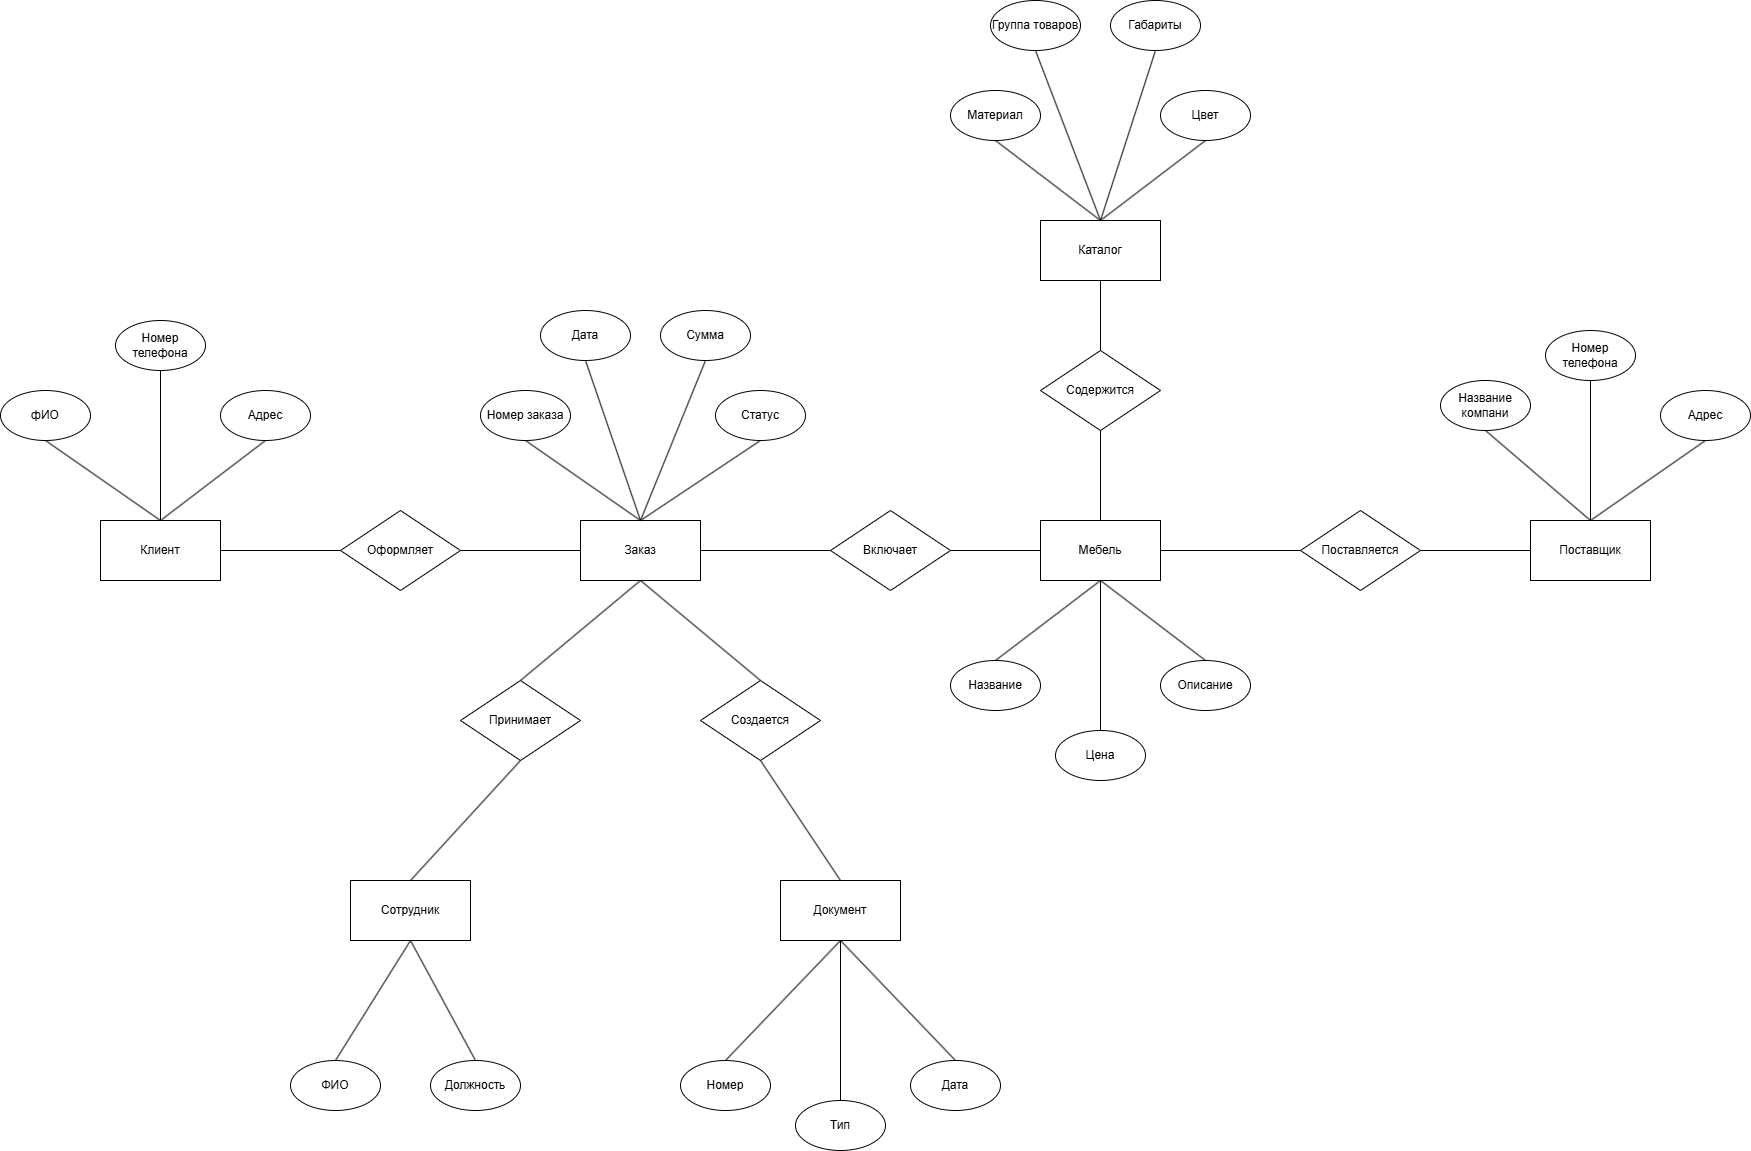

The diagram above was exported from draw.io. Its source (the exported page's mxGraphModel, read from the mxfile embedded in the PNG):
<mxGraphModel dx="3204" dy="2707" grid="1" gridSize="10" guides="1" tooltips="1" connect="1" arrows="1" fold="1" page="1" pageScale="1" pageWidth="827" pageHeight="1169" math="0" shadow="0">
  <root>
    <mxCell id="0" />
    <mxCell id="1" parent="0" />
    <mxCell id="Zr3_B2HQZSeyryzy157V-10" style="edgeStyle=orthogonalEdgeStyle;rounded=0;orthogonalLoop=1;jettySize=auto;html=1;exitX=1;exitY=0.5;exitDx=0;exitDy=0;entryX=0;entryY=0.5;entryDx=0;entryDy=0;endArrow=none;endFill=0;" edge="1" parent="1" source="Zr3_B2HQZSeyryzy157V-1" target="Zr3_B2HQZSeyryzy157V-8">
      <mxGeometry relative="1" as="geometry" />
    </mxCell>
    <mxCell id="Zr3_B2HQZSeyryzy157V-1" value="Клиент" style="rounded=0;whiteSpace=wrap;html=1;" vertex="1" parent="1">
      <mxGeometry x="-300" y="360" width="120" height="60" as="geometry" />
    </mxCell>
    <mxCell id="Zr3_B2HQZSeyryzy157V-13" style="rounded=0;orthogonalLoop=1;jettySize=auto;html=1;entryX=0.5;entryY=0;entryDx=0;entryDy=0;endArrow=none;endFill=0;exitX=0.5;exitY=1;exitDx=0;exitDy=0;" edge="1" parent="1" source="Zr3_B2HQZSeyryzy157V-2" target="Zr3_B2HQZSeyryzy157V-11">
      <mxGeometry relative="1" as="geometry" />
    </mxCell>
    <mxCell id="Zr3_B2HQZSeyryzy157V-14" style="rounded=0;orthogonalLoop=1;jettySize=auto;html=1;entryX=0.5;entryY=0;entryDx=0;entryDy=0;endArrow=none;endFill=0;exitX=0.5;exitY=1;exitDx=0;exitDy=0;" edge="1" parent="1" source="Zr3_B2HQZSeyryzy157V-2" target="Zr3_B2HQZSeyryzy157V-12">
      <mxGeometry relative="1" as="geometry" />
    </mxCell>
    <mxCell id="Zr3_B2HQZSeyryzy157V-18" style="rounded=0;orthogonalLoop=1;jettySize=auto;html=1;exitX=1;exitY=0.5;exitDx=0;exitDy=0;entryX=0;entryY=0.5;entryDx=0;entryDy=0;endArrow=none;endFill=0;" edge="1" parent="1" source="Zr3_B2HQZSeyryzy157V-2" target="Zr3_B2HQZSeyryzy157V-17">
      <mxGeometry relative="1" as="geometry" />
    </mxCell>
    <mxCell id="Zr3_B2HQZSeyryzy157V-2" value="Заказ" style="rounded=0;whiteSpace=wrap;html=1;" vertex="1" parent="1">
      <mxGeometry x="180" y="360" width="120" height="60" as="geometry" />
    </mxCell>
    <mxCell id="Zr3_B2HQZSeyryzy157V-44" style="rounded=0;orthogonalLoop=1;jettySize=auto;html=1;exitX=0.5;exitY=1;exitDx=0;exitDy=0;entryX=0.5;entryY=0;entryDx=0;entryDy=0;endArrow=none;endFill=0;" edge="1" parent="1" source="Zr3_B2HQZSeyryzy157V-3" target="Zr3_B2HQZSeyryzy157V-42">
      <mxGeometry relative="1" as="geometry" />
    </mxCell>
    <mxCell id="Zr3_B2HQZSeyryzy157V-45" style="rounded=0;orthogonalLoop=1;jettySize=auto;html=1;exitX=0.5;exitY=1;exitDx=0;exitDy=0;entryX=0.5;entryY=0;entryDx=0;entryDy=0;endArrow=none;endFill=0;" edge="1" parent="1" source="Zr3_B2HQZSeyryzy157V-3" target="Zr3_B2HQZSeyryzy157V-43">
      <mxGeometry relative="1" as="geometry" />
    </mxCell>
    <mxCell id="Zr3_B2HQZSeyryzy157V-3" value="Сотрудник" style="rounded=0;whiteSpace=wrap;html=1;" vertex="1" parent="1">
      <mxGeometry x="-50" y="720" width="120" height="60" as="geometry" />
    </mxCell>
    <mxCell id="Zr3_B2HQZSeyryzy157V-54" style="rounded=0;orthogonalLoop=1;jettySize=auto;html=1;exitX=0.5;exitY=0;exitDx=0;exitDy=0;entryX=0.5;entryY=1;entryDx=0;entryDy=0;endArrow=none;endFill=0;" edge="1" parent="1" source="Zr3_B2HQZSeyryzy157V-4" target="Zr3_B2HQZSeyryzy157V-53">
      <mxGeometry relative="1" as="geometry" />
    </mxCell>
    <mxCell id="Zr3_B2HQZSeyryzy157V-4" value="Каталог" style="rounded=0;whiteSpace=wrap;html=1;" vertex="1" parent="1">
      <mxGeometry x="640" y="60" width="120" height="60" as="geometry" />
    </mxCell>
    <mxCell id="Zr3_B2HQZSeyryzy157V-21" style="edgeStyle=orthogonalEdgeStyle;rounded=0;orthogonalLoop=1;jettySize=auto;html=1;exitX=0.5;exitY=0;exitDx=0;exitDy=0;entryX=0.5;entryY=1;entryDx=0;entryDy=0;endArrow=none;endFill=0;" edge="1" parent="1" source="Zr3_B2HQZSeyryzy157V-5" target="Zr3_B2HQZSeyryzy157V-20">
      <mxGeometry relative="1" as="geometry" />
    </mxCell>
    <mxCell id="Zr3_B2HQZSeyryzy157V-24" style="edgeStyle=orthogonalEdgeStyle;rounded=0;orthogonalLoop=1;jettySize=auto;html=1;exitX=1;exitY=0.5;exitDx=0;exitDy=0;entryX=0;entryY=0.5;entryDx=0;entryDy=0;endArrow=none;endFill=0;" edge="1" parent="1" source="Zr3_B2HQZSeyryzy157V-5" target="Zr3_B2HQZSeyryzy157V-23">
      <mxGeometry relative="1" as="geometry" />
    </mxCell>
    <mxCell id="Zr3_B2HQZSeyryzy157V-49" style="rounded=0;orthogonalLoop=1;jettySize=auto;html=1;exitX=0.5;exitY=1;exitDx=0;exitDy=0;entryX=0.5;entryY=0;entryDx=0;entryDy=0;endArrow=none;endFill=0;" edge="1" parent="1" source="Zr3_B2HQZSeyryzy157V-5" target="Zr3_B2HQZSeyryzy157V-46">
      <mxGeometry relative="1" as="geometry" />
    </mxCell>
    <mxCell id="Zr3_B2HQZSeyryzy157V-50" style="rounded=0;orthogonalLoop=1;jettySize=auto;html=1;exitX=0.5;exitY=1;exitDx=0;exitDy=0;entryX=0.5;entryY=0;entryDx=0;entryDy=0;endArrow=none;endFill=0;" edge="1" parent="1" source="Zr3_B2HQZSeyryzy157V-5" target="Zr3_B2HQZSeyryzy157V-48">
      <mxGeometry relative="1" as="geometry" />
    </mxCell>
    <mxCell id="Zr3_B2HQZSeyryzy157V-51" style="rounded=0;orthogonalLoop=1;jettySize=auto;html=1;exitX=0.5;exitY=1;exitDx=0;exitDy=0;entryX=0.5;entryY=0;entryDx=0;entryDy=0;endArrow=none;endFill=0;" edge="1" parent="1" source="Zr3_B2HQZSeyryzy157V-5" target="Zr3_B2HQZSeyryzy157V-47">
      <mxGeometry relative="1" as="geometry" />
    </mxCell>
    <mxCell id="Zr3_B2HQZSeyryzy157V-5" value="Мебель" style="rounded=0;whiteSpace=wrap;html=1;" vertex="1" parent="1">
      <mxGeometry x="640" y="360" width="120" height="60" as="geometry" />
    </mxCell>
    <mxCell id="Zr3_B2HQZSeyryzy157V-64" style="rounded=0;orthogonalLoop=1;jettySize=auto;html=1;exitX=0.5;exitY=1;exitDx=0;exitDy=0;entryX=0.5;entryY=0;entryDx=0;entryDy=0;endArrow=none;endFill=0;" edge="1" parent="1" source="Zr3_B2HQZSeyryzy157V-6" target="Zr3_B2HQZSeyryzy157V-62">
      <mxGeometry relative="1" as="geometry" />
    </mxCell>
    <mxCell id="Zr3_B2HQZSeyryzy157V-65" style="rounded=0;orthogonalLoop=1;jettySize=auto;html=1;exitX=0.5;exitY=1;exitDx=0;exitDy=0;entryX=0.5;entryY=0;entryDx=0;entryDy=0;endArrow=none;endFill=0;" edge="1" parent="1" source="Zr3_B2HQZSeyryzy157V-6" target="Zr3_B2HQZSeyryzy157V-61">
      <mxGeometry relative="1" as="geometry" />
    </mxCell>
    <mxCell id="Zr3_B2HQZSeyryzy157V-66" style="rounded=0;orthogonalLoop=1;jettySize=auto;html=1;exitX=0.5;exitY=1;exitDx=0;exitDy=0;entryX=0.5;entryY=0;entryDx=0;entryDy=0;endArrow=none;endFill=0;" edge="1" parent="1" source="Zr3_B2HQZSeyryzy157V-6" target="Zr3_B2HQZSeyryzy157V-63">
      <mxGeometry relative="1" as="geometry" />
    </mxCell>
    <mxCell id="Zr3_B2HQZSeyryzy157V-6" value="Документ" style="rounded=0;whiteSpace=wrap;html=1;" vertex="1" parent="1">
      <mxGeometry x="380" y="720" width="120" height="60" as="geometry" />
    </mxCell>
    <mxCell id="Zr3_B2HQZSeyryzy157V-7" value="Поставщик" style="rounded=0;whiteSpace=wrap;html=1;" vertex="1" parent="1">
      <mxGeometry x="1130" y="360" width="120" height="60" as="geometry" />
    </mxCell>
    <mxCell id="Zr3_B2HQZSeyryzy157V-9" style="edgeStyle=orthogonalEdgeStyle;rounded=0;orthogonalLoop=1;jettySize=auto;html=1;endArrow=none;endFill=0;" edge="1" parent="1" source="Zr3_B2HQZSeyryzy157V-8">
      <mxGeometry relative="1" as="geometry">
        <mxPoint x="180" y="390" as="targetPoint" />
      </mxGeometry>
    </mxCell>
    <mxCell id="Zr3_B2HQZSeyryzy157V-8" value="Оформляет" style="rhombus;whiteSpace=wrap;html=1;" vertex="1" parent="1">
      <mxGeometry x="-60" y="350" width="120" height="80" as="geometry" />
    </mxCell>
    <mxCell id="Zr3_B2HQZSeyryzy157V-15" style="rounded=0;orthogonalLoop=1;jettySize=auto;html=1;entryX=0.5;entryY=0;entryDx=0;entryDy=0;endArrow=none;endFill=0;exitX=0.5;exitY=1;exitDx=0;exitDy=0;" edge="1" parent="1" source="Zr3_B2HQZSeyryzy157V-11" target="Zr3_B2HQZSeyryzy157V-3">
      <mxGeometry relative="1" as="geometry" />
    </mxCell>
    <mxCell id="Zr3_B2HQZSeyryzy157V-11" value="Принимает" style="rhombus;whiteSpace=wrap;html=1;" vertex="1" parent="1">
      <mxGeometry x="60" y="520" width="120" height="80" as="geometry" />
    </mxCell>
    <mxCell id="Zr3_B2HQZSeyryzy157V-16" style="rounded=0;orthogonalLoop=1;jettySize=auto;html=1;exitX=0.5;exitY=1;exitDx=0;exitDy=0;entryX=0.5;entryY=0;entryDx=0;entryDy=0;endArrow=none;endFill=0;" edge="1" parent="1" source="Zr3_B2HQZSeyryzy157V-12" target="Zr3_B2HQZSeyryzy157V-6">
      <mxGeometry relative="1" as="geometry" />
    </mxCell>
    <mxCell id="Zr3_B2HQZSeyryzy157V-12" value="Создается" style="rhombus;whiteSpace=wrap;html=1;" vertex="1" parent="1">
      <mxGeometry x="300" y="520" width="120" height="80" as="geometry" />
    </mxCell>
    <mxCell id="Zr3_B2HQZSeyryzy157V-19" style="rounded=0;orthogonalLoop=1;jettySize=auto;html=1;exitX=1;exitY=0.5;exitDx=0;exitDy=0;entryX=0;entryY=0.5;entryDx=0;entryDy=0;endArrow=none;endFill=0;" edge="1" parent="1" source="Zr3_B2HQZSeyryzy157V-17" target="Zr3_B2HQZSeyryzy157V-5">
      <mxGeometry relative="1" as="geometry" />
    </mxCell>
    <mxCell id="Zr3_B2HQZSeyryzy157V-17" value="Включает" style="rhombus;whiteSpace=wrap;html=1;" vertex="1" parent="1">
      <mxGeometry x="430" y="350" width="120" height="80" as="geometry" />
    </mxCell>
    <mxCell id="Zr3_B2HQZSeyryzy157V-22" style="edgeStyle=orthogonalEdgeStyle;rounded=0;orthogonalLoop=1;jettySize=auto;html=1;endArrow=none;endFill=0;" edge="1" parent="1" source="Zr3_B2HQZSeyryzy157V-20" target="Zr3_B2HQZSeyryzy157V-4">
      <mxGeometry relative="1" as="geometry" />
    </mxCell>
    <mxCell id="Zr3_B2HQZSeyryzy157V-20" value="Содержится" style="rhombus;whiteSpace=wrap;html=1;" vertex="1" parent="1">
      <mxGeometry x="640" y="190" width="120" height="80" as="geometry" />
    </mxCell>
    <mxCell id="Zr3_B2HQZSeyryzy157V-25" style="edgeStyle=orthogonalEdgeStyle;rounded=0;orthogonalLoop=1;jettySize=auto;html=1;exitX=1;exitY=0.5;exitDx=0;exitDy=0;endArrow=none;endFill=0;" edge="1" parent="1" source="Zr3_B2HQZSeyryzy157V-23" target="Zr3_B2HQZSeyryzy157V-7">
      <mxGeometry relative="1" as="geometry" />
    </mxCell>
    <mxCell id="Zr3_B2HQZSeyryzy157V-23" value="Поставляется" style="rhombus;whiteSpace=wrap;html=1;" vertex="1" parent="1">
      <mxGeometry x="900" y="350" width="120" height="80" as="geometry" />
    </mxCell>
    <mxCell id="Zr3_B2HQZSeyryzy157V-32" style="rounded=0;orthogonalLoop=1;jettySize=auto;html=1;exitX=0.5;exitY=1;exitDx=0;exitDy=0;endArrow=none;endFill=0;entryX=0.5;entryY=0;entryDx=0;entryDy=0;" edge="1" parent="1" source="Zr3_B2HQZSeyryzy157V-26" target="Zr3_B2HQZSeyryzy157V-1">
      <mxGeometry relative="1" as="geometry">
        <mxPoint x="-240" y="360" as="targetPoint" />
      </mxGeometry>
    </mxCell>
    <mxCell id="Zr3_B2HQZSeyryzy157V-26" value="фИО" style="ellipse;whiteSpace=wrap;html=1;" vertex="1" parent="1">
      <mxGeometry x="-400" y="230" width="90" height="50" as="geometry" />
    </mxCell>
    <mxCell id="Zr3_B2HQZSeyryzy157V-31" style="rounded=0;orthogonalLoop=1;jettySize=auto;html=1;exitX=0.5;exitY=1;exitDx=0;exitDy=0;entryX=0.5;entryY=0;entryDx=0;entryDy=0;endArrow=none;endFill=0;" edge="1" parent="1" source="Zr3_B2HQZSeyryzy157V-28" target="Zr3_B2HQZSeyryzy157V-1">
      <mxGeometry relative="1" as="geometry" />
    </mxCell>
    <mxCell id="Zr3_B2HQZSeyryzy157V-28" value="Номер телефона" style="ellipse;whiteSpace=wrap;html=1;" vertex="1" parent="1">
      <mxGeometry x="-285" y="160" width="90" height="50" as="geometry" />
    </mxCell>
    <mxCell id="Zr3_B2HQZSeyryzy157V-33" style="rounded=0;orthogonalLoop=1;jettySize=auto;html=1;exitX=0.5;exitY=1;exitDx=0;exitDy=0;entryX=0.5;entryY=0;entryDx=0;entryDy=0;endArrow=none;endFill=0;" edge="1" parent="1" source="Zr3_B2HQZSeyryzy157V-30" target="Zr3_B2HQZSeyryzy157V-1">
      <mxGeometry relative="1" as="geometry" />
    </mxCell>
    <mxCell id="Zr3_B2HQZSeyryzy157V-30" value="Адрес" style="ellipse;whiteSpace=wrap;html=1;" vertex="1" parent="1">
      <mxGeometry x="-180" y="230" width="90" height="50" as="geometry" />
    </mxCell>
    <mxCell id="Zr3_B2HQZSeyryzy157V-38" style="rounded=0;orthogonalLoop=1;jettySize=auto;html=1;exitX=0.5;exitY=1;exitDx=0;exitDy=0;entryX=0.5;entryY=0;entryDx=0;entryDy=0;endArrow=none;endFill=0;" edge="1" parent="1" source="Zr3_B2HQZSeyryzy157V-34" target="Zr3_B2HQZSeyryzy157V-2">
      <mxGeometry relative="1" as="geometry" />
    </mxCell>
    <mxCell id="Zr3_B2HQZSeyryzy157V-34" value="Номер заказа" style="ellipse;whiteSpace=wrap;html=1;" vertex="1" parent="1">
      <mxGeometry x="80" y="230" width="90" height="50" as="geometry" />
    </mxCell>
    <mxCell id="Zr3_B2HQZSeyryzy157V-39" style="rounded=0;orthogonalLoop=1;jettySize=auto;html=1;exitX=0.5;exitY=1;exitDx=0;exitDy=0;endArrow=none;endFill=0;entryX=0.5;entryY=0;entryDx=0;entryDy=0;" edge="1" parent="1" source="Zr3_B2HQZSeyryzy157V-35" target="Zr3_B2HQZSeyryzy157V-2">
      <mxGeometry relative="1" as="geometry">
        <mxPoint x="240" y="360" as="targetPoint" />
      </mxGeometry>
    </mxCell>
    <mxCell id="Zr3_B2HQZSeyryzy157V-35" value="Дата" style="ellipse;whiteSpace=wrap;html=1;" vertex="1" parent="1">
      <mxGeometry x="140" y="150" width="90" height="50" as="geometry" />
    </mxCell>
    <mxCell id="Zr3_B2HQZSeyryzy157V-41" style="rounded=0;orthogonalLoop=1;jettySize=auto;html=1;exitX=0.5;exitY=1;exitDx=0;exitDy=0;entryX=0.5;entryY=0;entryDx=0;entryDy=0;endArrow=none;endFill=0;" edge="1" parent="1" source="Zr3_B2HQZSeyryzy157V-36" target="Zr3_B2HQZSeyryzy157V-2">
      <mxGeometry relative="1" as="geometry" />
    </mxCell>
    <mxCell id="Zr3_B2HQZSeyryzy157V-36" value="Статус" style="ellipse;whiteSpace=wrap;html=1;" vertex="1" parent="1">
      <mxGeometry x="315" y="230" width="90" height="50" as="geometry" />
    </mxCell>
    <mxCell id="Zr3_B2HQZSeyryzy157V-40" style="rounded=0;orthogonalLoop=1;jettySize=auto;html=1;exitX=0.5;exitY=1;exitDx=0;exitDy=0;entryX=0.5;entryY=0;entryDx=0;entryDy=0;endArrow=none;endFill=0;" edge="1" parent="1" source="Zr3_B2HQZSeyryzy157V-37" target="Zr3_B2HQZSeyryzy157V-2">
      <mxGeometry relative="1" as="geometry" />
    </mxCell>
    <mxCell id="Zr3_B2HQZSeyryzy157V-37" value="Сумма" style="ellipse;whiteSpace=wrap;html=1;" vertex="1" parent="1">
      <mxGeometry x="260" y="150" width="90" height="50" as="geometry" />
    </mxCell>
    <mxCell id="Zr3_B2HQZSeyryzy157V-42" value="ФИО" style="ellipse;whiteSpace=wrap;html=1;" vertex="1" parent="1">
      <mxGeometry x="-110" y="900" width="90" height="50" as="geometry" />
    </mxCell>
    <mxCell id="Zr3_B2HQZSeyryzy157V-43" value="Должность" style="ellipse;whiteSpace=wrap;html=1;" vertex="1" parent="1">
      <mxGeometry x="30" y="900" width="90" height="50" as="geometry" />
    </mxCell>
    <mxCell id="Zr3_B2HQZSeyryzy157V-46" value="Название" style="ellipse;whiteSpace=wrap;html=1;" vertex="1" parent="1">
      <mxGeometry x="550" y="500" width="90" height="50" as="geometry" />
    </mxCell>
    <mxCell id="Zr3_B2HQZSeyryzy157V-47" value="Описание" style="ellipse;whiteSpace=wrap;html=1;" vertex="1" parent="1">
      <mxGeometry x="760" y="500" width="90" height="50" as="geometry" />
    </mxCell>
    <mxCell id="Zr3_B2HQZSeyryzy157V-48" value="Цена" style="ellipse;whiteSpace=wrap;html=1;" vertex="1" parent="1">
      <mxGeometry x="655" y="570" width="90" height="50" as="geometry" />
    </mxCell>
    <mxCell id="Zr3_B2HQZSeyryzy157V-53" value="Группа товаров" style="ellipse;whiteSpace=wrap;html=1;" vertex="1" parent="1">
      <mxGeometry x="590" y="-160" width="90" height="50" as="geometry" />
    </mxCell>
    <mxCell id="Zr3_B2HQZSeyryzy157V-58" style="rounded=0;orthogonalLoop=1;jettySize=auto;html=1;exitX=0.5;exitY=1;exitDx=0;exitDy=0;entryX=0.5;entryY=0;entryDx=0;entryDy=0;endArrow=none;endFill=0;" edge="1" parent="1" source="Zr3_B2HQZSeyryzy157V-55" target="Zr3_B2HQZSeyryzy157V-7">
      <mxGeometry relative="1" as="geometry" />
    </mxCell>
    <mxCell id="Zr3_B2HQZSeyryzy157V-55" value="Название компани" style="ellipse;whiteSpace=wrap;html=1;" vertex="1" parent="1">
      <mxGeometry x="1040" y="220" width="90" height="50" as="geometry" />
    </mxCell>
    <mxCell id="Zr3_B2HQZSeyryzy157V-59" style="rounded=0;orthogonalLoop=1;jettySize=auto;html=1;exitX=0.5;exitY=1;exitDx=0;exitDy=0;entryX=0.5;entryY=0;entryDx=0;entryDy=0;endArrow=none;endFill=0;" edge="1" parent="1" source="Zr3_B2HQZSeyryzy157V-56" target="Zr3_B2HQZSeyryzy157V-7">
      <mxGeometry relative="1" as="geometry" />
    </mxCell>
    <mxCell id="Zr3_B2HQZSeyryzy157V-56" value="Номер телефона" style="ellipse;whiteSpace=wrap;html=1;" vertex="1" parent="1">
      <mxGeometry x="1145" y="170" width="90" height="50" as="geometry" />
    </mxCell>
    <mxCell id="Zr3_B2HQZSeyryzy157V-60" style="rounded=0;orthogonalLoop=1;jettySize=auto;html=1;exitX=0.5;exitY=1;exitDx=0;exitDy=0;endArrow=none;endFill=0;" edge="1" parent="1" source="Zr3_B2HQZSeyryzy157V-57">
      <mxGeometry relative="1" as="geometry">
        <mxPoint x="1190" y="360" as="targetPoint" />
      </mxGeometry>
    </mxCell>
    <mxCell id="Zr3_B2HQZSeyryzy157V-57" value="Адрес" style="ellipse;whiteSpace=wrap;html=1;" vertex="1" parent="1">
      <mxGeometry x="1260" y="230" width="90" height="50" as="geometry" />
    </mxCell>
    <mxCell id="Zr3_B2HQZSeyryzy157V-61" value="Тип" style="ellipse;whiteSpace=wrap;html=1;" vertex="1" parent="1">
      <mxGeometry x="395" y="940" width="90" height="50" as="geometry" />
    </mxCell>
    <mxCell id="Zr3_B2HQZSeyryzy157V-62" value="Номер" style="ellipse;whiteSpace=wrap;html=1;" vertex="1" parent="1">
      <mxGeometry x="280" y="900" width="90" height="50" as="geometry" />
    </mxCell>
    <mxCell id="Zr3_B2HQZSeyryzy157V-63" value="Дата" style="ellipse;whiteSpace=wrap;html=1;" vertex="1" parent="1">
      <mxGeometry x="510" y="900" width="90" height="50" as="geometry" />
    </mxCell>
    <mxCell id="Zr3_B2HQZSeyryzy157V-71" style="rounded=0;orthogonalLoop=1;jettySize=auto;html=1;exitX=0.5;exitY=1;exitDx=0;exitDy=0;endArrow=none;endFill=0;entryX=0.5;entryY=0;entryDx=0;entryDy=0;" edge="1" parent="1" source="Zr3_B2HQZSeyryzy157V-67" target="Zr3_B2HQZSeyryzy157V-4">
      <mxGeometry relative="1" as="geometry" />
    </mxCell>
    <mxCell id="Zr3_B2HQZSeyryzy157V-67" value="Габариты" style="ellipse;whiteSpace=wrap;html=1;" vertex="1" parent="1">
      <mxGeometry x="710" y="-160" width="90" height="50" as="geometry" />
    </mxCell>
    <mxCell id="Zr3_B2HQZSeyryzy157V-72" style="rounded=0;orthogonalLoop=1;jettySize=auto;html=1;exitX=0.5;exitY=1;exitDx=0;exitDy=0;entryX=0.5;entryY=0;entryDx=0;entryDy=0;endArrow=none;endFill=0;" edge="1" parent="1" source="Zr3_B2HQZSeyryzy157V-68" target="Zr3_B2HQZSeyryzy157V-4">
      <mxGeometry relative="1" as="geometry" />
    </mxCell>
    <mxCell id="Zr3_B2HQZSeyryzy157V-68" value="Цвет" style="ellipse;whiteSpace=wrap;html=1;" vertex="1" parent="1">
      <mxGeometry x="760" y="-70" width="90" height="50" as="geometry" />
    </mxCell>
    <mxCell id="Zr3_B2HQZSeyryzy157V-70" style="rounded=0;orthogonalLoop=1;jettySize=auto;html=1;exitX=0.5;exitY=1;exitDx=0;exitDy=0;entryX=0.5;entryY=0;entryDx=0;entryDy=0;endArrow=none;endFill=0;" edge="1" parent="1" source="Zr3_B2HQZSeyryzy157V-69" target="Zr3_B2HQZSeyryzy157V-4">
      <mxGeometry relative="1" as="geometry" />
    </mxCell>
    <mxCell id="Zr3_B2HQZSeyryzy157V-69" value="Материал" style="ellipse;whiteSpace=wrap;html=1;" vertex="1" parent="1">
      <mxGeometry x="550" y="-70" width="90" height="50" as="geometry" />
    </mxCell>
  </root>
</mxGraphModel>